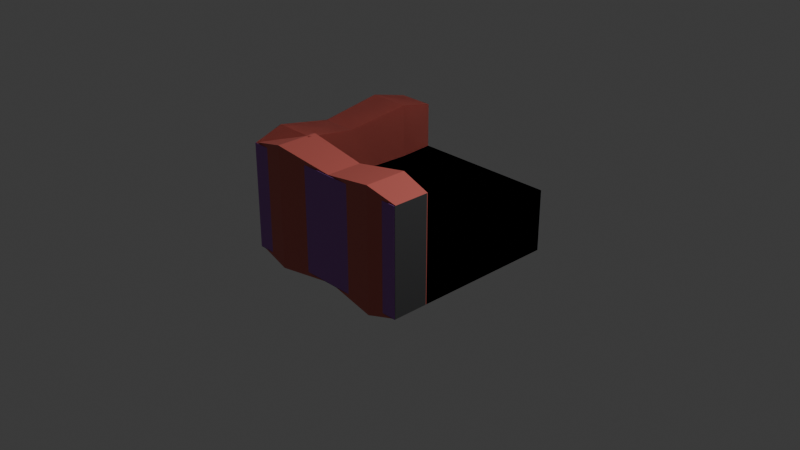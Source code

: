 # Source: TileSet.blend  (saved by Blender 4.2.66; exported with 4.5.12 LTS)
import bpy
from mathutils import Matrix  # noqa: F401  (used for matrix-valued properties, if any)

bpy.ops.wm.read_factory_settings(use_empty=True)
scene = bpy.context.scene
scene.name = 'Scene'

# ---- collections
col_obj = bpy.data.collections.new('Obj'); scene.collection.children.link(col_obj)
col_scene = bpy.data.collections.new('Scene'); scene.collection.children.link(col_scene)

# ---- materials (node trees are filled in below, after node groups)
mat_grass = bpy.data.materials.new('Grass')
mat_grass.alpha_threshold = 0.0
mat_grass.roughness = 0.5
mat_grass.line_color = (0.0, 0.0, 0.0, 1.0)
mat_wall = bpy.data.materials.new('Wall')
mat_water = bpy.data.materials.new('Water')
mat_water.alpha_threshold = 0.0
mat_water.roughness = 0.5
mat_water.line_color = (0.0, 0.0, 0.0, 1.0)
mat_stone = bpy.data.materials.new('Stone')
mat_door = bpy.data.materials.new('Door')
mat_fence = bpy.data.materials.new('Fence')
mat_stone_001 = bpy.data.materials.new('Stone.001')
mat_fence_001 = bpy.data.materials.new('Fence.001')
mat_wall_001 = bpy.data.materials.new('Wall.001')

# ---- material node trees
mat_grass.use_nodes = True; mat_grass.node_tree.nodes.clear()
_N = mat_grass.node_tree.nodes; _L = mat_grass.node_tree.links
n0 = _N.new('ShaderNodeOutputMaterial'); n0.name = 'Material Output'; n0.location = (300, 300)
n1 = _N.new('ShaderNodeBsdfPrincipled'); n1.name = 'Principled BSDF'; n1.location = (10, 300)
n1.inputs[0].default_value = (0.04341, 0.3994, 0.006327, 1.0)
n1.inputs[3].default_value = 1.45
_L.new(n1.outputs[0], n0.inputs[0])
n0.is_active_output = True
mat_wall.use_nodes = True; mat_wall.node_tree.nodes.clear()
_N = mat_wall.node_tree.nodes; _L = mat_wall.node_tree.links
n0 = _N.new('ShaderNodeBsdfPrincipled'); n0.name = 'Principled BSDF'; n0.location = (10, 300)
n0.inputs[0].default_value = (0.06099, 0.06149, 0.063, 1.0)
n1 = _N.new('ShaderNodeOutputMaterial'); n1.name = 'Material Output'; n1.location = (300, 300)
_L.new(n0.outputs[0], n1.inputs[0])
n1.is_active_output = True
mat_water.use_nodes = True; mat_water.node_tree.nodes.clear()
_N = mat_water.node_tree.nodes; _L = mat_water.node_tree.links
n0 = _N.new('ShaderNodeOutputMaterial'); n0.name = 'Material Output'; n0.location = (300, 300)
n1 = _N.new('ShaderNodeBsdfPrincipled'); n1.name = 'Principled BSDF'; n1.location = (10, 300)
n1.inputs[0].default_value = (0.0, 0.2712, 0.3993, 1.0)
n1.inputs[3].default_value = 1.45
_L.new(n1.outputs[0], n0.inputs[0])
n0.is_active_output = True
mat_stone.use_nodes = True; mat_stone.node_tree.nodes.clear()
_N = mat_stone.node_tree.nodes; _L = mat_stone.node_tree.links
n0 = _N.new('ShaderNodeBsdfPrincipled'); n0.name = 'Principled BSDF'; n0.location = (10, 300)
n0.inputs[0].default_value = (0.3401, 0.1092, 0.4701, 1.0)
n1 = _N.new('ShaderNodeOutputMaterial'); n1.name = 'Material Output'; n1.location = (300, 300)
_L.new(n0.outputs[0], n1.inputs[0])
n1.is_active_output = True
mat_door.use_nodes = True; mat_door.node_tree.nodes.clear()
_N = mat_door.node_tree.nodes; _L = mat_door.node_tree.links
n0 = _N.new('ShaderNodeBsdfPrincipled'); n0.name = 'Principled BSDF'; n0.location = (10, 300)
n0.inputs[0].default_value = (0.5355, 0.6163, 0.001515, 1.0)
n1 = _N.new('ShaderNodeOutputMaterial'); n1.name = 'Material Output'; n1.location = (300, 300)
_L.new(n0.outputs[0], n1.inputs[0])
n1.is_active_output = True
mat_fence.use_nodes = True; mat_fence.node_tree.nodes.clear()
_N = mat_fence.node_tree.nodes; _L = mat_fence.node_tree.links
n0 = _N.new('ShaderNodeBsdfPrincipled'); n0.name = 'Principled BSDF'; n0.location = (10, 300)
n0.inputs[0].default_value = (0.5961, 0.1291, 0.1066, 1.0)
n1 = _N.new('ShaderNodeOutputMaterial'); n1.name = 'Material Output'; n1.location = (300, 300)
_L.new(n0.outputs[0], n1.inputs[0])
n1.is_active_output = True
mat_stone_001.use_nodes = True; mat_stone_001.node_tree.nodes.clear()
_N = mat_stone_001.node_tree.nodes; _L = mat_stone_001.node_tree.links
n0 = _N.new('ShaderNodeBsdfPrincipled'); n0.name = 'Principled BSDF'; n0.location = (10, 300)
n0.inputs[0].default_value = (0.3401, 0.1092, 0.4701, 1.0)
n1 = _N.new('ShaderNodeOutputMaterial'); n1.name = 'Material Output'; n1.location = (300, 300)
_L.new(n0.outputs[0], n1.inputs[0])
n1.is_active_output = True
mat_fence_001.use_nodes = True; mat_fence_001.node_tree.nodes.clear()
_N = mat_fence_001.node_tree.nodes; _L = mat_fence_001.node_tree.links
n0 = _N.new('ShaderNodeBsdfPrincipled'); n0.name = 'Principled BSDF'; n0.location = (10, 300)
n0.inputs[0].default_value = (0.5961, 0.1291, 0.1066, 1.0)
n1 = _N.new('ShaderNodeOutputMaterial'); n1.name = 'Material Output'; n1.location = (300, 300)
_L.new(n0.outputs[0], n1.inputs[0])
n1.is_active_output = True
mat_wall_001.use_nodes = True; mat_wall_001.node_tree.nodes.clear()
_N = mat_wall_001.node_tree.nodes; _L = mat_wall_001.node_tree.links
n0 = _N.new('ShaderNodeBsdfPrincipled'); n0.name = 'Principled BSDF'; n0.location = (10, 300)
n0.inputs[0].default_value = (0.06099, 0.06149, 0.063, 1.0)
n1 = _N.new('ShaderNodeOutputMaterial'); n1.name = 'Material Output'; n1.location = (300, 300)
_L.new(n0.outputs[0], n1.inputs[0])
n1.is_active_output = True

# ---- world
world_world = bpy.data.worlds.new('World'); scene.world = world_world
world_world.use_nodes = True; world_world.node_tree.nodes.clear()
_N = world_world.node_tree.nodes; _L = world_world.node_tree.links
n0 = _N.new('ShaderNodeOutputWorld'); n0.name = 'World Output'; n0.location = (300, 300)
n1 = _N.new('ShaderNodeBackground'); n1.name = 'Background'; n1.location = (10, 300)
n1.inputs[0].default_value = (0.05088, 0.05088, 0.05088, 1.0)
_L.new(n1.outputs[0], n0.inputs[0])
n0.is_active_output = True
world_world.color = (0.05088, 0.05088, 0.05088)
world_world.sun_shadow_jitter_overblur = 0.0

# ---- cameras
cam_camera = bpy.data.cameras.new('Camera')
cam_camera.clip_end = 100.0
cam_camera.ortho_scale = 7.314

# ---- lights
light_light = bpy.data.lights.new('Light', 'POINT')
light_light.energy = 1000.0
light_light.shadow_soft_size = 0.1

# ---- meshes
me_grass = bpy.data.meshes.new('Grass')
me_grass.from_pydata([(1.0, 1.0, 0.3358), (1.0, 1.0, -0.3358), (1.0, -1.0, 0.3358), (1.0, -1.0, -0.3358), (-1.0, 1.0, 0.3358), (-1.0, 1.0, -0.3358), (-1.0, -1.0, 0.3358), (-1.0, -1.0, -0.3358)], [], [(0, 4, 6, 2), (3, 2, 6, 7), (7, 6, 4, 5), (5, 1, 3, 7), (1, 0, 2, 3), (5, 4, 0, 1)])
_uv = me_grass.uv_layers.new(name='UVMap')
_uv.uv.foreach_set('vector', [0.625, 0.5, 0.875, 0.5, 0.875, 0.75, 0.625, 0.75, 0.375, 0.75, 0.625, 0.75, 0.625, 1.0, 0.375, 1.0, 0.375, 0.0, 0.625, 0.0, 0.625, 0.25, 0.375, 0.25, 0.125, 0.5, 0.375, 0.5, 0.375, 0.75, 0.125, 0.75, 0.375, 0.5, 0.625, 0.5, 0.625, 0.75, 0.375, 0.75, 0.375, 0.25, 0.625, 0.25, 0.625, 0.5, 0.375, 0.5])
me_grass.materials.append(mat_grass)
me_grass.use_mirror_vertex_groups = False
me_grass.update()
me_wall = bpy.data.meshes.new('Wall')
me_wall.from_pydata([(-0.9937, -1.0, -0.3313), (-0.9937, -1.0, 0.8147), (-0.9937, 1.0, -0.3313), (-0.9937, 1.0, 0.8147), (-0.6028, -1.0, -0.3313), (-0.6028, -1.0, 0.8147), (-0.6028, 1.0, -0.3313), (-0.6028, 1.0, 0.8147), (-1.0, -1.0, 0.0), (1.0, -1.0, 0.0), (-1.0, 1.0, 0.0), (1.0, 1.0, 0.0)], [], [(0, 1, 3, 2), (2, 3, 7, 6), (6, 7, 5, 4), (4, 5, 1, 0), (2, 6, 4, 0), (7, 3, 1, 5), (8, 9, 11, 10)])
_uv = me_wall.uv_layers.new(name='UVMap')
_uv.uv.foreach_set('vector', [0.375, 0.0, 0.625, 0.0, 0.625, 0.25, 0.375, 0.25, 0.375, 0.25, 0.625, 0.25, 0.625, 0.5, 0.375, 0.5, 0.375, 0.5, 0.625, 0.5, 0.625, 0.75, 0.375, 0.75, 0.375, 0.75, 0.625, 0.75, 0.625, 1.0, 0.375, 1.0, 0.125, 0.5, 0.375, 0.5, 0.375, 0.75, 0.125, 0.75, 0.625, 0.5, 0.875, 0.5, 0.875, 0.75, 0.625, 0.75, 0.0, 0.0, 1.0, 0.0, 1.0, 1.0, 0.0, 1.0])
me_wall.materials.append(mat_wall)
me_wall.update()
me_water = bpy.data.meshes.new('Water')
me_water.from_pydata([(1.0, 1.0, 0.3358), (1.0, 1.0, -0.3358), (1.0, -1.0, 0.3358), (1.0, -1.0, -0.3358), (-1.0, 1.0, 0.3358), (-1.0, 1.0, -0.3358), (-1.0, -1.0, 0.3358), (-1.0, -1.0, -0.3358)], [], [(0, 4, 6, 2), (3, 2, 6, 7), (7, 6, 4, 5), (5, 1, 3, 7), (1, 0, 2, 3), (5, 4, 0, 1)])
_uv = me_water.uv_layers.new(name='UVMap')
_uv.uv.foreach_set('vector', [0.625, 0.5, 0.875, 0.5, 0.875, 0.75, 0.625, 0.75, 0.375, 0.75, 0.625, 0.75, 0.625, 1.0, 0.375, 1.0, 0.375, 0.0, 0.625, 0.0, 0.625, 0.25, 0.375, 0.25, 0.125, 0.5, 0.375, 0.5, 0.375, 0.75, 0.125, 0.75, 0.375, 0.5, 0.625, 0.5, 0.625, 0.75, 0.375, 0.75, 0.375, 0.25, 0.625, 0.25, 0.625, 0.5, 0.375, 0.5])
me_water.materials.append(mat_water)
me_water.use_mirror_vertex_groups = False
me_water.update()
me_stone = bpy.data.meshes.new('Stone')
me_stone.from_pydata([(-0.9937, -1.0, -0.3313), (-0.9937, -1.0, 0.8147), (-0.9937, 1.0, -0.3313), (-0.9937, 1.0, 0.8147), (-0.6028, -1.0, -0.3313), (-0.6028, -1.0, 0.8147), (-0.6028, 1.0, -0.3313), (-0.6028, 1.0, 0.8147), (-1.0, -1.0, 0.0), (1.0, -1.0, 0.0), (-1.0, 1.0, 0.0), (1.0, 1.0, 0.0)], [], [(0, 1, 3, 2), (2, 3, 7, 6), (6, 7, 5, 4), (4, 5, 1, 0), (2, 6, 4, 0), (7, 3, 1, 5), (8, 9, 11, 10)])
_uv = me_stone.uv_layers.new(name='UVMap')
_uv.uv.foreach_set('vector', [0.375, 0.0, 0.625, 0.0, 0.625, 0.25, 0.375, 0.25, 0.375, 0.25, 0.625, 0.25, 0.625, 0.5, 0.375, 0.5, 0.375, 0.5, 0.625, 0.5, 0.625, 0.75, 0.375, 0.75, 0.375, 0.75, 0.625, 0.75, 0.625, 1.0, 0.375, 1.0, 0.125, 0.5, 0.375, 0.5, 0.375, 0.75, 0.125, 0.75, 0.625, 0.5, 0.875, 0.5, 0.875, 0.75, 0.625, 0.75, 0.0, 0.0, 1.0, 0.0, 1.0, 1.0, 0.0, 1.0])
me_stone.materials.append(mat_stone)
me_stone.update()
me_door = bpy.data.meshes.new('Door')
me_door.from_pydata([(-0.9937, -1.0, -0.3313), (-0.9937, -1.0, 0.8147), (-0.9937, 1.0, -0.3313), (-0.9937, 1.0, 0.8147), (-0.6028, -1.0, -0.3313), (-0.6028, -1.0, 0.8147), (-0.6028, 1.0, -0.3313), (-0.6028, 1.0, 0.8147), (-0.9226, 0.212, -0.1227), (-0.9226, -0.212, -0.1227), (-0.9226, -0.212, 0.6062), (-0.9226, 0.212, 0.6062), (-0.6739, -0.212, -0.1227), (-0.6739, 0.212, -0.1227), (-0.6739, 0.212, 0.6062), (-0.6739, -0.212, 0.6062), (-1.0, -1.0, 0.0), (1.0, -1.0, 0.0), (-1.0, 1.0, 0.0), (1.0, 1.0, 0.0)], [], [(8, 11, 3, 2), (2, 3, 7, 6), (12, 15, 5, 4), (4, 5, 1, 0), (9, 12, 4, 0), (15, 10, 1, 5), (7, 3, 11, 14), (14, 11, 10, 15), (2, 6, 13, 8), (8, 13, 12, 9), (6, 7, 14, 13), (13, 14, 15, 12), (0, 1, 10, 9), (9, 10, 11, 8), (16, 17, 19, 18)])
_uv = me_door.uv_layers.new(name='UVMap')
_uv.uv.foreach_set('vector', [0.375, 0.1667, 0.625, 0.1667, 0.625, 0.25, 0.375, 0.25, 0.375, 0.25, 0.625, 0.25, 0.625, 0.5, 0.375, 0.5, 0.375, 0.6667, 0.625, 0.6667, 0.625, 0.75, 0.375, 0.75, 0.375, 0.75, 0.625, 0.75, 0.625, 1.0, 0.375, 1.0, 0.125, 0.6667, 0.375, 0.6667, 0.375, 0.75, 0.125, 0.75, 0.625, 0.6667, 0.875, 0.6667, 0.875, 0.75, 0.625, 0.75, 0.625, 0.5, 0.875, 0.5, 0.875, 0.5833, 0.625, 0.5833, 0.625, 0.5833, 0.875, 0.5833, 0.875, 0.6667, 0.625, 0.6667, 0.125, 0.5, 0.375, 0.5, 0.375, 0.5833, 0.125, 0.5833, 0.125, 0.5833, 0.375, 0.5833, 0.375, 0.6667, 0.125, 0.6667, 0.375, 0.5, 0.625, 0.5, 0.625, 0.5833, 0.375, 0.5833, 0.375, 0.5833, 0.625, 0.5833, 0.625, 0.6667, 0.375, 0.6667, 0.375, 0.0, 0.625, 0.0, 0.625, 0.08333, 0.375, 0.08333, 0.375, 0.08333, 0.625, 0.08333, 0.625, 0.1667, 0.375, 0.1667, 0.0, 0.0, 1.0, 0.0, 1.0, 1.0, 0.0, 1.0])
me_door.materials.append(mat_door)
me_door.update()
me_fence = bpy.data.meshes.new('Fence')
me_fence.from_pydata([(-0.9937, -1.0, -0.3313), (-0.9937, -1.0, 0.8147), (-0.9937, 1.0, -0.3313), (-0.9937, 1.0, 0.8147), (-0.6028, -1.0, -0.3313), (-0.6028, -1.0, 0.8147), (-0.6028, 1.0, -0.3313), (-0.6028, 1.0, 0.8147), (-1.026, -0.6605, -0.4251), (-1.026, -0.6605, 0.9086), (-0.5708, -0.6605, -0.4251), (-0.5708, -0.6605, 0.9086), (-0.9937, -0.09024, 0.8147), (-0.6028, -0.09024, -0.3313), (-0.9937, -0.09024, -0.3313), (-0.6028, -0.09024, 0.8147), (-1.026, 0.6068, 0.9086), (-0.5708, 0.6068, -0.4251), (-1.026, 0.6068, -0.4251), (-0.5708, 0.6068, 0.9086), (-1.0, -1.0, 0.0), (1.0, -1.0, 0.0), (-1.0, 1.0, 0.0), (1.0, 1.0, 0.0)], [], [(18, 16, 3, 2), (2, 3, 7, 6), (10, 11, 5, 4), (4, 5, 1, 0), (8, 10, 4, 0), (11, 9, 1, 5), (15, 12, 9, 11), (14, 13, 10, 8), (13, 15, 11, 10), (0, 1, 9, 8), (17, 19, 15, 13), (18, 17, 13, 14), (19, 16, 12, 15), (8, 9, 12, 14), (7, 3, 16, 19), (2, 6, 17, 18), (6, 7, 19, 17), (14, 12, 16, 18), (20, 21, 23, 22)])
_uv = me_fence.uv_layers.new(name='UVMap')
_uv.uv.foreach_set('vector', [0.375, 0.1897, 0.625, 0.1897, 0.625, 0.25, 0.375, 0.25, 0.375, 0.25, 0.625, 0.25, 0.625, 0.5, 0.375, 0.5, 0.375, 0.6964, 0.625, 0.6964, 0.625, 0.75, 0.375, 0.75, 0.375, 0.75, 0.625, 0.75, 0.625, 1.0, 0.375, 1.0, 0.125, 0.6964, 0.375, 0.6964, 0.375, 0.75, 0.125, 0.75, 0.625, 0.6964, 0.875, 0.6964, 0.875, 0.75, 0.625, 0.75, 0.625, 0.6363, 0.875, 0.6363, 0.875, 0.6964, 0.625, 0.6964, 0.125, 0.6363, 0.375, 0.6363, 0.375, 0.6964, 0.125, 0.6964, 0.375, 0.6363, 0.625, 0.6363, 0.625, 0.6964, 0.375, 0.6964, 0.375, 0.0, 0.625, 0.0, 0.625, 0.05358, 0.375, 0.05358, 0.375, 0.5603, 0.625, 0.5603, 0.625, 0.6363, 0.375, 0.6363, 0.125, 0.5603, 0.375, 0.5603, 0.375, 0.6363, 0.125, 0.6363, 0.625, 0.5603, 0.875, 0.5603, 0.875, 0.6363, 0.625, 0.6363, 0.375, 0.05358, 0.625, 0.05358, 0.625, 0.1137, 0.375, 0.1137, 0.625, 0.5, 0.875, 0.5, 0.875, 0.5603, 0.625, 0.5603, 0.125, 0.5, 0.375, 0.5, 0.375, 0.5603, 0.125, 0.5603, 0.375, 0.5, 0.625, 0.5, 0.625, 0.5603, 0.375, 0.5603, 0.375, 0.1137, 0.625, 0.1137, 0.625, 0.1897, 0.375, 0.1897, 0.0, 0.0, 1.0, 0.0, 1.0, 1.0, 0.0, 1.0])
me_fence.materials.append(mat_fence)
me_fence.update()
me_stone_001 = bpy.data.meshes.new('Stone.001')
me_stone_001.from_pydata([(-0.9937, -1.0, -0.3313), (-0.9937, -1.0, 0.8147), (-0.9937, 1.0, -0.3313), (-0.9937, 1.0, 0.8147), (-0.6028, -1.0, -0.3313), (-0.6028, -1.0, 0.8147), (-0.6028, 1.0, -0.3313), (-0.6028, 1.0, 0.8147), (-1.0, -1.0, 0.0), (1.0, -1.0, 0.0), (-1.0, 1.0, 0.0), (1.0, 1.0, 0.0), (1.001, -0.6114, -0.3313), (1.001, -0.6114, 0.8147), (-0.9993, -0.6114, -0.3313), (-0.9993, -0.6114, 0.8147), (1.001, -1.002, -0.3313), (1.001, -1.002, 0.8147), (-0.9993, -1.002, -0.3313), (-0.9993, -1.002, 0.8147)], [], [(0, 1, 3, 2), (2, 3, 7, 6), (6, 7, 5, 4), (4, 5, 1, 0), (2, 6, 4, 0), (7, 3, 1, 5), (8, 9, 11, 10), (12, 14, 15, 13), (14, 18, 19, 15), (18, 16, 17, 19), (16, 12, 13, 17), (14, 12, 16, 18), (19, 17, 13, 15)])
_uv = me_stone_001.uv_layers.new(name='UVMap')
_uv.uv.foreach_set('vector', [0.375, 0.0, 0.625, 0.0, 0.625, 0.25, 0.375, 0.25, 0.375, 0.25, 0.625, 0.25, 0.625, 0.5, 0.375, 0.5, 0.375, 0.5, 0.625, 0.5, 0.625, 0.75, 0.375, 0.75, 0.375, 0.75, 0.625, 0.75, 0.625, 1.0, 0.375, 1.0, 0.125, 0.5, 0.375, 0.5, 0.375, 0.75, 0.125, 0.75, 0.625, 0.5, 0.875, 0.5, 0.875, 0.75, 0.625, 0.75, 0.0, 0.0, 1.0, 0.0, 1.0, 1.0, 0.0, 1.0, 0.375, 0.0, 0.375, 0.25, 0.625, 0.25, 0.625, 0.0, 0.375, 0.25, 0.375, 0.5, 0.625, 0.5, 0.625, 0.25, 0.375, 0.5, 0.375, 0.75, 0.625, 0.75, 0.625, 0.5, 0.375, 0.75, 0.375, 1.0, 0.625, 1.0, 0.625, 0.75, 0.125, 0.5, 0.125, 0.75, 0.375, 0.75, 0.375, 0.5, 0.625, 0.5, 0.625, 0.75, 0.875, 0.75, 0.875, 0.5])
me_stone_001.materials.append(mat_stone_001)
me_stone_001.update()
me_fence_001 = bpy.data.meshes.new('Fence.001')
me_fence_001.from_pydata([(-0.9937, -1.0, -0.3313), (-0.9937, -1.0, 0.8147), (-0.9937, 1.0, -0.3313), (-0.9937, 1.0, 0.8147), (-0.6028, -1.0, -0.3313), (-0.6028, -1.0, 0.8147), (-0.6028, 1.0, -0.3313), (-0.6028, 1.0, 0.8147), (-1.026, -0.6605, -0.4251), (-1.026, -0.6605, 0.9086), (-0.5708, -0.6605, -0.4251), (-0.5708, -0.6605, 0.9086), (-0.9937, -0.09024, 0.8147), (-0.6028, -0.09024, -0.3313), (-0.9937, -0.09024, -0.3313), (-0.6028, -0.09024, 0.8147), (-1.026, 0.6068, 0.9086), (-0.5708, 0.6068, -0.4251), (-1.026, 0.6068, -0.4251), (-0.5708, 0.6068, 0.9086), (-1.0, -1.0, 0.0), (1.0, -1.0, 0.0), (-1.0, 1.0, 0.0), (1.0, 1.0, 0.0), (1.003, -0.5957, -0.3313), (1.003, -0.5957, 0.8147), (-0.997, -0.5957, -0.3313), (-0.997, -0.5957, 0.8147), (1.003, -0.9867, -0.3313), (1.003, -0.9867, 0.8147), (-0.997, -0.9867, -0.3313), (-0.997, -0.9867, 0.8147), (0.6635, -0.5637, -0.4251), (0.6635, -0.5637, 0.9086), (0.6635, -1.019, -0.4251), (0.6635, -1.019, 0.9086), (0.09326, -0.5957, 0.8147), (0.09326, -0.9867, -0.3313), (0.09326, -0.5957, -0.3313), (0.09326, -0.9867, 0.8147), (-0.6038, -0.5637, 0.9086), (-0.6038, -1.019, -0.4251), (-0.6038, -0.5637, -0.4251), (-0.6038, -1.019, 0.9086)], [], [(18, 16, 3, 2), (2, 3, 7, 6), (10, 11, 5, 4), (4, 5, 1, 0), (8, 10, 4, 0), (11, 9, 1, 5), (15, 12, 9, 11), (14, 13, 10, 8), (13, 15, 11, 10), (0, 1, 9, 8), (17, 19, 15, 13), (18, 17, 13, 14), (19, 16, 12, 15), (8, 9, 12, 14), (7, 3, 16, 19), (2, 6, 17, 18), (6, 7, 19, 17), (14, 12, 16, 18), (20, 21, 23, 22), (42, 26, 27, 40), (26, 30, 31, 27), (34, 28, 29, 35), (28, 24, 25, 29), (32, 24, 28, 34), (35, 29, 25, 33), (39, 35, 33, 36), (38, 32, 34, 37), (37, 34, 35, 39), (24, 32, 33, 25), (41, 37, 39, 43), (42, 38, 37, 41), (43, 39, 36, 40), (32, 38, 36, 33), (31, 43, 40, 27), (26, 42, 41, 30), (30, 41, 43, 31), (38, 42, 40, 36)])
_uv = me_fence_001.uv_layers.new(name='UVMap')
_uv.uv.foreach_set('vector', [0.375, 0.1897, 0.625, 0.1897, 0.625, 0.25, 0.375, 0.25, 0.375, 0.25, 0.625, 0.25, 0.625, 0.5, 0.375, 0.5, 0.375, 0.6964, 0.625, 0.6964, 0.625, 0.75, 0.375, 0.75, 0.375, 0.75, 0.625, 0.75, 0.625, 1.0, 0.375, 1.0, 0.125, 0.6964, 0.375, 0.6964, 0.375, 0.75, 0.125, 0.75, 0.625, 0.6964, 0.875, 0.6964, 0.875, 0.75, 0.625, 0.75, 0.625, 0.6363, 0.875, 0.6363, 0.875, 0.6964, 0.625, 0.6964, 0.125, 0.6363, 0.375, 0.6363, 0.375, 0.6964, 0.125, 0.6964, 0.375, 0.6363, 0.625, 0.6363, 0.625, 0.6964, 0.375, 0.6964, 0.375, 0.0, 0.625, 0.0, 0.625, 0.05358, 0.375, 0.05358, 0.375, 0.5603, 0.625, 0.5603, 0.625, 0.6363, 0.375, 0.6363, 0.125, 0.5603, 0.375, 0.5603, 0.375, 0.6363, 0.125, 0.6363, 0.625, 0.5603, 0.875, 0.5603, 0.875, 0.6363, 0.625, 0.6363, 0.375, 0.05358, 0.625, 0.05358, 0.625, 0.1137, 0.375, 0.1137, 0.625, 0.5, 0.875, 0.5, 0.875, 0.5603, 0.625, 0.5603, 0.125, 0.5, 0.375, 0.5, 0.375, 0.5603, 0.125, 0.5603, 0.375, 0.5, 0.625, 0.5, 0.625, 0.5603, 0.375, 0.5603, 0.375, 0.1137, 0.625, 0.1137, 0.625, 0.1897, 0.375, 0.1897, 0.0, 0.0, 1.0, 0.0, 1.0, 1.0, 0.0, 1.0, 0.375, 0.1897, 0.375, 0.25, 0.625, 0.25, 0.625, 0.1897, 0.375, 0.25, 0.375, 0.5, 0.625, 0.5, 0.625, 0.25, 0.375, 0.6964, 0.375, 0.75, 0.625, 0.75, 0.625, 0.6964, 0.375, 0.75, 0.375, 1.0, 0.625, 1.0, 0.625, 0.75, 0.125, 0.6964, 0.125, 0.75, 0.375, 0.75, 0.375, 0.6964, 0.625, 0.6964, 0.625, 0.75, 0.875, 0.75, 0.875, 0.6964, 0.625, 0.6363, 0.625, 0.6964, 0.875, 0.6964, 0.875, 0.6363, 0.125, 0.6363, 0.125, 0.6964, 0.375, 0.6964, 0.375, 0.6363, 0.375, 0.6363, 0.375, 0.6964, 0.625, 0.6964, 0.625, 0.6363, 0.375, 0.0, 0.375, 0.05358, 0.625, 0.05358, 0.625, 0.0, 0.375, 0.5603, 0.375, 0.6363, 0.625, 0.6363, 0.625, 0.5603, 0.125, 0.5603, 0.125, 0.6363, 0.375, 0.6363, 0.375, 0.5603, 0.625, 0.5603, 0.625, 0.6363, 0.875, 0.6363, 0.875, 0.5603, 0.375, 0.05358, 0.375, 0.1137, 0.625, 0.1137, 0.625, 0.05358, 0.625, 0.5, 0.625, 0.5603, 0.875, 0.5603, 0.875, 0.5, 0.125, 0.5, 0.125, 0.5603, 0.375, 0.5603, 0.375, 0.5, 0.375, 0.5, 0.375, 0.5603, 0.625, 0.5603, 0.625, 0.5, 0.375, 0.1137, 0.375, 0.1897, 0.625, 0.1897, 0.625, 0.1137])
me_fence_001.materials.append(mat_fence_001)
me_fence_001.update()
me_wall_001 = bpy.data.meshes.new('Wall.001')
me_wall_001.from_pydata([(-0.9937, -1.0, -0.3313), (-0.9937, -1.0, 0.8147), (-0.9937, 1.0, -0.3313), (-0.9937, 1.0, 0.8147), (-0.6028, -1.0, -0.3313), (-0.6028, -1.0, 0.8147), (-0.6028, 1.0, -0.3313), (-0.6028, 1.0, 0.8147), (-1.0, -1.0, 0.0), (1.0, -1.0, 0.0), (-1.0, 1.0, 0.0), (1.0, 1.0, 0.0), (1.006, -0.6071, -0.3313), (1.006, -0.6071, 0.8147), (-0.9943, -0.6071, -0.3313), (-0.9943, -0.6071, 0.8147), (1.006, -0.998, -0.3313), (1.006, -0.998, 0.8147), (-0.9943, -0.998, -0.3313), (-0.9943, -0.998, 0.8147)], [], [(0, 1, 3, 2), (2, 3, 7, 6), (6, 7, 5, 4), (4, 5, 1, 0), (2, 6, 4, 0), (7, 3, 1, 5), (8, 9, 11, 10), (12, 14, 15, 13), (14, 18, 19, 15), (18, 16, 17, 19), (16, 12, 13, 17), (14, 12, 16, 18), (19, 17, 13, 15)])
_uv = me_wall_001.uv_layers.new(name='UVMap')
_uv.uv.foreach_set('vector', [0.375, 0.0, 0.625, 0.0, 0.625, 0.25, 0.375, 0.25, 0.375, 0.25, 0.625, 0.25, 0.625, 0.5, 0.375, 0.5, 0.375, 0.5, 0.625, 0.5, 0.625, 0.75, 0.375, 0.75, 0.375, 0.75, 0.625, 0.75, 0.625, 1.0, 0.375, 1.0, 0.125, 0.5, 0.375, 0.5, 0.375, 0.75, 0.125, 0.75, 0.625, 0.5, 0.875, 0.5, 0.875, 0.75, 0.625, 0.75, 0.0, 0.0, 1.0, 0.0, 1.0, 1.0, 0.0, 1.0, 0.375, 0.0, 0.375, 0.25, 0.625, 0.25, 0.625, 0.0, 0.375, 0.25, 0.375, 0.5, 0.625, 0.5, 0.625, 0.25, 0.375, 0.5, 0.375, 0.75, 0.625, 0.75, 0.625, 0.5, 0.375, 0.75, 0.375, 1.0, 0.625, 1.0, 0.625, 0.75, 0.125, 0.5, 0.125, 0.75, 0.375, 0.75, 0.375, 0.5, 0.625, 0.5, 0.625, 0.75, 0.875, 0.75, 0.875, 0.5])
me_wall_001.materials.append(mat_wall_001)
me_wall_001.update()

# ---- objects
ob_grass = bpy.data.objects.new('Grass', me_grass)
ob_wall = bpy.data.objects.new('Wall', me_wall)
ob_water = bpy.data.objects.new('Water', me_water)
ob_stone = bpy.data.objects.new('Stone', me_stone)
ob_door = bpy.data.objects.new('Door', me_door)
ob_fence = bpy.data.objects.new('Fence', me_fence)
ob_stone_c = bpy.data.objects.new('Stone_c', me_stone_001)
ob_fence_c = bpy.data.objects.new('Fence_c', me_fence_001)
ob_wall_c = bpy.data.objects.new('Wall_c', me_wall_001)
ob_camera = bpy.data.objects.new('Camera', cam_camera)
ob_light = bpy.data.objects.new('Light', light_light)

# ---- transforms, parenting, visibility, modifiers, constraints
ob_grass.location = (0.0, 0.0, 0.0)
ob_grass.lock_rotations_4d = False
ob_grass.empty_display_type = 'ARROWS'
ob_grass.lineart.crease_threshold = 0.0
ob_wall.location = (0.0, 0.0, 0.0)
ob_water.location = (0.0, 0.0, 0.0)
ob_water.lock_rotations_4d = False
ob_water.empty_display_type = 'ARROWS'
ob_water.lineart.crease_threshold = 0.0
ob_stone.location = (0.0, 0.0, 0.0)
ob_door.location = (0.0, 0.0, 0.0)
ob_fence.location = (0.0, 0.0, 0.0)
ob_stone_c.location = (0.0, 0.0, 0.0)
ob_fence_c.location = (0.0, 0.0, 0.0)
ob_wall_c.location = (0.0, 0.0, 0.0)
ob_camera.location = (7.359, -6.926, 4.958)
ob_camera.rotation_euler = (1.109, 0.0, 0.8149)
ob_camera.lock_rotations_4d = False
ob_camera.empty_display_type = 'ARROWS'
ob_camera.color = (0.0, 0.0, 0.0, 0.0)
ob_camera.display_type = 'WIRE'
ob_camera.lineart.crease_threshold = 0.0
ob_light.location = (4.076, 1.005, 5.904)
ob_light.rotation_euler = (0.6503, 0.05522, 1.866)
ob_light.lock_rotations_4d = False
ob_light.empty_display_type = 'ARROWS'
ob_light.color = (0.0, 0.0, 0.0, 0.0)
ob_light.lineart.crease_threshold = 0.0

# ---- collection membership
col_obj.objects.link(ob_grass)
col_obj.objects.link(ob_wall)
col_obj.objects.link(ob_water)
col_obj.objects.link(ob_stone)
col_obj.objects.link(ob_door)
col_obj.objects.link(ob_fence)
col_obj.objects.link(ob_stone_c)
col_obj.objects.link(ob_fence_c)
col_obj.objects.link(ob_wall_c)
col_scene.objects.link(ob_camera)
col_scene.objects.link(ob_light)

# ---- scene / render settings (as saved in the file)
scene.camera = ob_camera
scene.frame_start = 1; scene.frame_end = 250; scene.frame_set(1)
scene.render.engine = 'BLENDER_EEVEE_NEXT'
bpy.context.view_layer.update()
